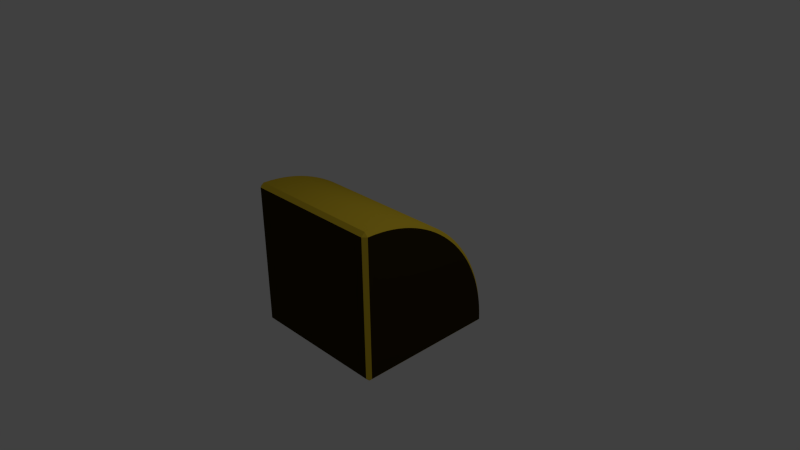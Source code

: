 # Source: OffsetPrizmConvex.blend  (saved by Blender 2.73.0; exported with 4.5.12 LTS)
import bpy
from mathutils import Matrix  # noqa: F401  (used for matrix-valued properties, if any)

bpy.ops.wm.read_factory_settings(use_empty=True)
scene = bpy.context.scene
scene.name = 'Scene'

# ---- collections
col_collection_1 = bpy.data.collections.new('Collection 1'); scene.collection.children.link(col_collection_1)

# ---- materials (node trees are filled in below, after node groups)
mat_a = bpy.data.materials.new('a')
mat_a.alpha_threshold = 0.0
mat_a.use_transparent_shadow = False
mat_a.diffuse_color = (0.8, 0.57, 0.03429, 1.0)
mat_a.roughness = 0.5
mat_a.line_color = (0.0, 0.0, 0.0, 1.0)
mat_b = bpy.data.materials.new('b')
mat_b.alpha_threshold = 0.0
mat_b.use_transparent_shadow = False
mat_b.diffuse_color = (0.0331, 0.02139, 0.002345, 1.0)
mat_b.roughness = 0.5

# ---- material node trees

# ---- world
world_world = bpy.data.worlds.new('World'); scene.world = world_world
world_world.color = (0.05088, 0.05088, 0.05088)
world_world.use_sun_shadow = False
world_world.sun_shadow_jitter_overblur = 0.0
world_world.cycles.sampling_method = 'MANUAL'
world_world.cycles.sample_map_resolution = 256

# ---- cameras
cam_camera = bpy.data.cameras.new('Camera')
cam_camera.clip_end = 100.0
cam_camera.lens = 35.0
cam_camera.sensor_width = 32.0
cam_camera.sensor_height = 18.0
cam_camera.ortho_scale = 7.314
cam_camera.dof.focus_distance = 0.0
cam_camera.dof.aperture_fstop = 128.0

# ---- lights
light_lamp = bpy.data.lights.new('Lamp', 'POINT')
light_lamp.transmission_factor = 0.0
light_lamp.cutoff_distance = 30.0
light_lamp.energy = 100.0
light_lamp.shadow_buffer_clip_start = 1.001
light_lamp.shadow_soft_size = 0.1
light_lamp.shadow_maximum_resolution = 0.006
light_lamp.use_absolute_resolution = True
light_lamp.cycles.use_multiple_importance_sampling = False

# ---- meshes
me_cube = bpy.data.meshes.new('Cube')
me_cube.from_pydata([(0.95, 1.0, -0.95), (1.0, 0.95, -0.95), (0.95, 0.95, -1.0), (0.95, -0.95, -1.0), (1.0, -0.95, -0.95), (0.95, -1.0, -0.95), (-0.95, -0.95, -1.0), (-0.95, -1.0, -0.95), (-1.0, -0.95, -0.95), (-1.0, 0.95, -0.95), (-0.95, 1.0, -0.95), (-0.95, 0.95, -1.0), (0.95, -1.0, 0.95), (1.0, -0.95, 0.95), (0.95, -0.95, 1.0), (-0.95, -0.95, 1.0), (-1.0, -0.95, 0.95), (-0.95, -1.0, 0.95), (0.95, 1.0, -0.9363), (1.0, 0.95, -0.9369), (0.95, -0.9363, 1.0), (1.0, -0.9369, 0.95), (0.95, 0.9977, -0.8412), (1.0, 0.9477, -0.8437), (0.95, 0.9907, -0.7465), (1.0, 0.9409, -0.7514), (0.95, 0.979, -0.6521), (1.0, 0.9296, -0.6595), (0.95, 0.9628, -0.5585), (1.0, 0.9137, -0.5683), (0.95, 0.942, -0.4658), (1.0, 0.8935, -0.4779), (0.95, 0.9166, -0.3742), (1.0, 0.8688, -0.3887), (0.95, 0.8868, -0.284), (1.0, 0.8397, -0.3008), (0.95, 0.8526, -0.1953), (1.0, 0.8064, -0.2144), (0.95, 0.8141, -0.1084), (1.0, 0.7689, -0.1298), (0.95, 0.7714, -0.02351), (1.0, 0.7273, -0.04709), (0.95, 0.7245, 0.05918), (1.0, 0.6816, 0.03347), (0.95, 0.6737, 0.1395), (1.0, 0.6321, 0.1117), (0.95, 0.619, 0.2172), (1.0, 0.5788, 0.1874), (0.95, 0.5605, 0.2921), (1.0, 0.5218, 0.2604), (0.95, 0.4984, 0.3641), (1.0, 0.4614, 0.3305), (0.95, 0.4329, 0.4329), (1.0, 0.3975, 0.3975), (0.95, 0.3641, 0.4984), (1.0, 0.3305, 0.4614), (0.95, 0.2921, 0.5605), (1.0, 0.2604, 0.5218), (0.95, 0.2172, 0.619), (1.0, 0.1874, 0.5788), (0.95, 0.1395, 0.6737), (1.0, 0.1117, 0.6321), (0.95, 0.05918, 0.7245), (1.0, 0.03347, 0.6816), (0.95, -0.02351, 0.7714), (1.0, -0.04709, 0.7273), (0.95, -0.1084, 0.8141), (1.0, -0.1298, 0.7689), (0.95, -0.1953, 0.8526), (1.0, -0.2144, 0.8064), (0.95, -0.284, 0.8868), (1.0, -0.3008, 0.8397), (0.95, -0.3742, 0.9166), (1.0, -0.3887, 0.8688), (0.95, -0.4658, 0.942), (1.0, -0.4779, 0.8935), (0.95, -0.5585, 0.9628), (1.0, -0.5683, 0.9137), (0.95, -0.6521, 0.979), (1.0, -0.6595, 0.9296), (0.95, -0.7465, 0.9907), (1.0, -0.7514, 0.9409), (0.95, -0.8412, 0.9977), (1.0, -0.8437, 0.9477), (-0.95, -0.9363, 1.0), (-1.0, -0.9369, 0.95), (-0.95, 1.0, -0.9363), (-1.0, 0.95, -0.9369), (-0.95, -0.8412, 0.9977), (-1.0, -0.8437, 0.9477), (-0.95, -0.7465, 0.9907), (-1.0, -0.7514, 0.9409), (-0.95, -0.6521, 0.979), (-1.0, -0.6595, 0.9296), (-0.95, -0.5585, 0.9628), (-1.0, -0.5683, 0.9137), (-0.95, -0.4658, 0.942), (-1.0, -0.4779, 0.8935), (-0.95, -0.3742, 0.9166), (-1.0, -0.3887, 0.8688), (-0.95, -0.284, 0.8868), (-1.0, -0.3008, 0.8397), (-0.95, -0.1953, 0.8526), (-1.0, -0.2144, 0.8064), (-0.95, -0.1084, 0.8141), (-1.0, -0.1298, 0.7689), (-0.95, -0.02351, 0.7714), (-1.0, -0.04709, 0.7273), (-0.95, 0.05918, 0.7245), (-1.0, 0.03347, 0.6816), (-0.95, 0.1395, 0.6737), (-1.0, 0.1117, 0.6321), (-0.95, 0.2172, 0.619), (-1.0, 0.1874, 0.5788), (-0.95, 0.2921, 0.5605), (-1.0, 0.2604, 0.5218), (-0.95, 0.3641, 0.4984), (-1.0, 0.3305, 0.4614), (-0.95, 0.4329, 0.4329), (-1.0, 0.3975, 0.3975), (-0.95, 0.4984, 0.3641), (-1.0, 0.4614, 0.3305), (-0.95, 0.5605, 0.2921), (-1.0, 0.5218, 0.2604), (-0.95, 0.619, 0.2172), (-1.0, 0.5788, 0.1874), (-0.95, 0.6737, 0.1395), (-1.0, 0.6321, 0.1117), (-0.95, 0.7245, 0.05918), (-1.0, 0.6816, 0.03347), (-0.95, 0.7714, -0.02351), (-1.0, 0.7273, -0.04709), (-0.95, 0.8141, -0.1084), (-1.0, 0.7689, -0.1298), (-0.95, 0.8526, -0.1953), (-1.0, 0.8064, -0.2144), (-0.95, 0.8868, -0.284), (-1.0, 0.8397, -0.3008), (-0.95, 0.9166, -0.3742), (-1.0, 0.8688, -0.3887), (-0.95, 0.942, -0.4658), (-1.0, 0.8935, -0.4779), (-0.95, 0.9628, -0.5585), (-1.0, 0.9137, -0.5683), (-0.95, 0.979, -0.6521), (-1.0, 0.9296, -0.6595), (-0.95, 0.9907, -0.7465), (-1.0, 0.9409, -0.7514), (-0.95, 0.9977, -0.8412), (-1.0, 0.9477, -0.8437)], [], [(18, 0, 10, 86), (20, 84, 15, 14), (18, 86, 148, 22), (82, 88, 84, 20), (24, 146, 144, 26), (26, 144, 142, 28), (28, 142, 140, 30), (30, 140, 138, 32), (32, 138, 136, 34), (34, 136, 134, 36), (36, 134, 132, 38), (38, 132, 130, 40), (40, 130, 128, 42), (42, 128, 126, 44), (44, 126, 124, 46), (46, 124, 122, 48), (48, 122, 120, 50), (50, 120, 118, 52), (52, 118, 116, 54), (54, 116, 114, 56), (56, 114, 112, 58), (58, 112, 110, 60), (60, 110, 108, 62), (62, 108, 106, 64), (64, 106, 104, 66), (66, 104, 102, 68), (68, 102, 100, 70), (70, 100, 98, 72), (72, 98, 96, 74), (74, 96, 94, 76), (76, 94, 92, 78), (78, 92, 90, 80), (80, 90, 88, 82), (22, 148, 146, 24), (0, 1, 2), (3, 4, 5), (6, 7, 8), (9, 10, 11), (12, 13, 14), (15, 16, 17), (1, 4, 3, 2), (2, 11, 10, 0), (5, 7, 6, 3), (4, 13, 12, 5), (8, 9, 11, 6), (7, 17, 16, 8), (14, 15, 17, 12), (23, 19, 18, 22), (87, 149, 148, 86), (25, 23, 22, 24), (149, 147, 146, 148), (27, 25, 24, 26), (147, 145, 144, 146), (29, 27, 26, 28), (145, 143, 142, 144), (31, 29, 28, 30), (143, 141, 140, 142), (33, 31, 30, 32), (141, 139, 138, 140), (35, 33, 32, 34), (139, 137, 136, 138), (37, 35, 34, 36), (137, 135, 134, 136), (39, 37, 36, 38), (135, 133, 132, 134), (41, 39, 38, 40), (133, 131, 130, 132), (43, 41, 40, 42), (131, 129, 128, 130), (45, 43, 42, 44), (129, 127, 126, 128), (47, 45, 44, 46), (127, 125, 124, 126), (49, 47, 46, 48), (125, 123, 122, 124), (51, 49, 48, 50), (123, 121, 120, 122), (53, 51, 50, 52), (121, 119, 118, 120), (55, 53, 52, 54), (119, 117, 116, 118), (57, 55, 54, 56), (117, 115, 114, 116), (59, 57, 56, 58), (115, 113, 112, 114), (61, 59, 58, 60), (113, 111, 110, 112), (63, 61, 60, 62), (111, 109, 108, 110), (65, 63, 62, 64), (109, 107, 106, 108), (67, 65, 64, 66), (107, 105, 104, 106), (69, 67, 66, 68), (105, 103, 102, 104), (71, 69, 68, 70), (103, 101, 100, 102), (73, 71, 70, 72), (101, 99, 98, 100), (75, 73, 72, 74), (99, 97, 96, 98), (77, 75, 74, 76), (97, 95, 94, 96), (79, 77, 76, 78), (95, 93, 92, 94), (81, 79, 78, 80), (93, 91, 90, 92), (83, 81, 80, 82), (91, 89, 88, 90), (21, 83, 82, 20), (89, 85, 84, 88), (19, 1, 0, 18), (9, 87, 86, 10), (20, 14, 13, 21), (85, 16, 15, 84), (8, 16, 85, 89, 91, 93, 95, 97, 99, 101, 103, 105, 107, 109, 111, 113, 115, 117, 119, 121, 123, 125, 127, 129, 131, 133, 135, 137, 139, 141, 143, 145, 147, 149, 87, 9), (5, 12, 17, 7), (1, 19, 23, 25, 27, 29, 31, 33, 35, 37, 39, 41, 43, 45, 47, 49, 51, 53, 55, 57, 59, 61, 63, 65, 67, 69, 71, 73, 75, 77, 79, 81, 83, 21, 13, 4), (2, 3, 6, 11)])
me_cube.polygons.foreach_set('use_smooth', [1, 1, 1, 1, 1, 1, 1, 1, 1, 1, 1, 1, 1, 1, 1, 1, 1, 1, 1, 1, 1, 1, 1, 1, 1, 1, 1, 1, 1, 1, 1, 1, 1, 1, 0, 0, 0, 0, 0, 0, 0, 0, 0, 0, 0, 0, 0, 0, 0, 0, 0, 0, 0, 0, 0, 0, 0, 0, 0, 0, 0, 0, 0, 0, 0, 0, 0, 0, 0, 0, 0, 0, 0, 0, 0, 0, 0, 0, 0, 0, 0, 0, 0, 0, 0, 0, 0, 0, 0, 0, 0, 0, 0, 0, 0, 0, 0, 0, 0, 0, 0, 0, 0, 0, 0, 0, 0, 0, 0, 0, 0, 0, 0, 0, 0, 0, 0, 0, 0])
me_cube.polygons.foreach_set('material_index', [0, 0, 0, 0, 0, 0, 0, 0, 0, 0, 0, 0, 0, 0, 0, 0, 0, 0, 0, 0, 0, 0, 0, 0, 0, 0, 0, 0, 0, 0, 0, 0, 0, 0, 0, 0, 0, 0, 0, 0, 0, 0, 0, 0, 0, 0, 0, 0, 0, 0, 0, 0, 0, 0, 0, 0, 0, 0, 0, 0, 0, 0, 0, 0, 0, 0, 0, 0, 0, 0, 0, 0, 0, 0, 0, 0, 0, 0, 0, 0, 0, 0, 0, 0, 0, 0, 0, 0, 0, 0, 0, 0, 0, 0, 0, 0, 0, 0, 0, 0, 0, 0, 0, 0, 0, 0, 0, 0, 0, 0, 0, 0, 0, 0, 0, 1, 1, 1, 1])
me_cube.materials.append(mat_a)
me_cube.materials.append(mat_b)
me_cube.use_remesh_preserve_volume = False
me_cube.use_remesh_preserve_attributes = False
me_cube.use_mirror_vertex_groups = False
me_cube.update()

# ---- objects
ob_cube = bpy.data.objects.new('Cube', me_cube)
ob_lamp = bpy.data.objects.new('Lamp', light_lamp)
ob_camera = bpy.data.objects.new('Camera', cam_camera)

# ---- transforms, parenting, visibility, modifiers, constraints
ob_cube.location = (0.0, 0.0, 0.0)
ob_cube.lock_location = (True, True, True)
ob_cube.lock_rotation = (True, True, True)
ob_cube.lock_rotations_4d = False
ob_cube.lock_scale = (True, True, True)
ob_cube.empty_display_type = 'ARROWS'
ob_cube.lineart.crease_threshold = 0.0
ob_lamp.location = (4.076, 1.005, 5.904)
ob_lamp.rotation_euler = (0.6503, 0.05522, 1.866)
ob_lamp.lock_rotations_4d = False
ob_lamp.empty_display_type = 'ARROWS'
ob_lamp.color = (0.0, 0.0, 0.0, 0.0)
ob_lamp.lineart.crease_threshold = 0.0
ob_camera.location = (7.481, -6.508, 5.344)
ob_camera.rotation_euler = (1.109, 0.01082, 0.8149)
ob_camera.lock_rotations_4d = False
ob_camera.empty_display_type = 'ARROWS'
ob_camera.color = (0.0, 0.0, 0.0, 0.0)
ob_camera.display_type = 'WIRE'
ob_camera.lineart.crease_threshold = 0.0

# ---- collection membership
col_collection_1.objects.link(ob_cube)
col_collection_1.objects.link(ob_lamp)
col_collection_1.objects.link(ob_camera)

# ---- scene / render settings (as saved in the file)
scene.camera = ob_camera
scene.frame_start = 1; scene.frame_end = 250; scene.frame_set(1)
scene.render.engine = 'BLENDER_EEVEE_NEXT'
scene.render.resolution_percentage = 50
scene.render.dither_intensity = 0.0
scene.cycles.use_denoising = False
scene.cycles.samples = 10
scene.cycles.sampling_pattern = 'TABULATED_SOBOL'
scene.cycles.light_sampling_threshold = 0.0
scene.cycles.use_adaptive_sampling = False
scene.cycles.use_light_tree = False
scene.cycles.blur_glossy = 0.0
scene.cycles.pixel_filter_type = 'GAUSSIAN'
scene.cycles.sample_clamp_indirect = 0.0
scene.view_settings.view_transform = 'Standard'
bpy.context.view_layer.update()
